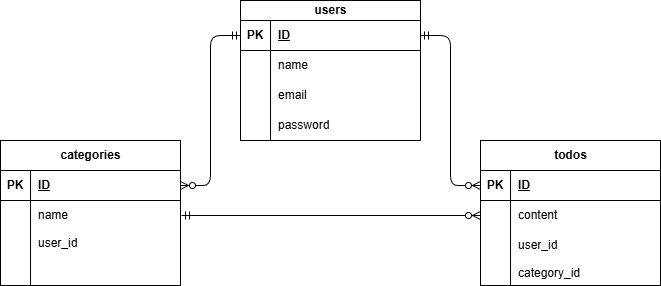

The diagram above was exported from draw.io. Its source (the exported page's mxGraphModel, read from the mxfile embedded in the PNG):
<mxGraphModel dx="1086" dy="1879" grid="1" gridSize="10" guides="1" tooltips="1" connect="1" arrows="1" fold="1" page="1" pageScale="1" pageWidth="850" pageHeight="1100" math="0" shadow="0">
  <root>
    <mxCell id="0" />
    <mxCell id="1" parent="0" />
    <mxCell id="2" value="todos" style="shape=table;startSize=30;container=1;collapsible=1;childLayout=tableLayout;fixedRows=1;rowLines=0;fontStyle=1;align=center;resizeLast=1;html=1;" parent="1" vertex="1">
      <mxGeometry x="640" y="-535" width="180" height="145" as="geometry" />
    </mxCell>
    <mxCell id="3" value="" style="shape=tableRow;horizontal=0;startSize=0;swimlaneHead=0;swimlaneBody=0;fillColor=none;collapsible=0;dropTarget=0;points=[[0,0.5],[1,0.5]];portConstraint=eastwest;top=0;left=0;right=0;bottom=1;" parent="2" vertex="1">
      <mxGeometry y="30" width="180" height="30" as="geometry" />
    </mxCell>
    <mxCell id="4" value="PK" style="shape=partialRectangle;connectable=0;fillColor=none;top=0;left=0;bottom=0;right=0;fontStyle=1;overflow=hidden;whiteSpace=wrap;html=1;" parent="3" vertex="1">
      <mxGeometry width="30" height="30" as="geometry">
        <mxRectangle width="30" height="30" as="alternateBounds" />
      </mxGeometry>
    </mxCell>
    <mxCell id="5" value="ID" style="shape=partialRectangle;connectable=0;fillColor=none;top=0;left=0;bottom=0;right=0;align=left;spacingLeft=6;fontStyle=5;overflow=hidden;whiteSpace=wrap;html=1;" parent="3" vertex="1">
      <mxGeometry x="30" width="150" height="30" as="geometry">
        <mxRectangle width="150" height="30" as="alternateBounds" />
      </mxGeometry>
    </mxCell>
    <mxCell id="6" value="" style="shape=tableRow;horizontal=0;startSize=0;swimlaneHead=0;swimlaneBody=0;fillColor=none;collapsible=0;dropTarget=0;points=[[0,0.5],[1,0.5]];portConstraint=eastwest;top=0;left=0;right=0;bottom=0;" parent="2" vertex="1">
      <mxGeometry y="60" width="180" height="30" as="geometry" />
    </mxCell>
    <mxCell id="7" value="" style="shape=partialRectangle;connectable=0;fillColor=none;top=0;left=0;bottom=0;right=0;editable=1;overflow=hidden;whiteSpace=wrap;html=1;" parent="6" vertex="1">
      <mxGeometry width="30" height="30" as="geometry">
        <mxRectangle width="30" height="30" as="alternateBounds" />
      </mxGeometry>
    </mxCell>
    <mxCell id="8" value="content&lt;span style=&quot;white-space: pre;&quot;&gt;&#09;&lt;/span&gt;" style="shape=partialRectangle;connectable=0;fillColor=none;top=0;left=0;bottom=0;right=0;align=left;spacingLeft=6;overflow=hidden;whiteSpace=wrap;html=1;" parent="6" vertex="1">
      <mxGeometry x="30" width="150" height="30" as="geometry">
        <mxRectangle width="150" height="30" as="alternateBounds" />
      </mxGeometry>
    </mxCell>
    <mxCell id="9" value="" style="shape=tableRow;horizontal=0;startSize=0;swimlaneHead=0;swimlaneBody=0;fillColor=none;collapsible=0;dropTarget=0;points=[[0,0.5],[1,0.5]];portConstraint=eastwest;top=0;left=0;right=0;bottom=0;" parent="2" vertex="1">
      <mxGeometry y="90" width="180" height="30" as="geometry" />
    </mxCell>
    <mxCell id="10" value="" style="shape=partialRectangle;connectable=0;fillColor=none;top=0;left=0;bottom=0;right=0;editable=1;overflow=hidden;whiteSpace=wrap;html=1;" parent="9" vertex="1">
      <mxGeometry width="30" height="30" as="geometry">
        <mxRectangle width="30" height="30" as="alternateBounds" />
      </mxGeometry>
    </mxCell>
    <mxCell id="11" value="user_id" style="shape=partialRectangle;connectable=0;fillColor=none;top=0;left=0;bottom=0;right=0;align=left;spacingLeft=6;overflow=hidden;whiteSpace=wrap;html=1;" parent="9" vertex="1">
      <mxGeometry x="30" width="150" height="30" as="geometry">
        <mxRectangle width="150" height="30" as="alternateBounds" />
      </mxGeometry>
    </mxCell>
    <mxCell id="12" value="" style="shape=tableRow;horizontal=0;startSize=0;swimlaneHead=0;swimlaneBody=0;fillColor=none;collapsible=0;dropTarget=0;points=[[0,0.5],[1,0.5]];portConstraint=eastwest;top=0;left=0;right=0;bottom=0;" parent="2" vertex="1">
      <mxGeometry y="120" width="180" height="25" as="geometry" />
    </mxCell>
    <mxCell id="13" value="" style="shape=partialRectangle;connectable=0;fillColor=none;top=0;left=0;bottom=0;right=0;editable=1;overflow=hidden;whiteSpace=wrap;html=1;" parent="12" vertex="1">
      <mxGeometry width="30" height="25" as="geometry">
        <mxRectangle width="30" height="25" as="alternateBounds" />
      </mxGeometry>
    </mxCell>
    <mxCell id="14" value="category_id" style="shape=partialRectangle;connectable=0;fillColor=none;top=0;left=0;bottom=0;right=0;align=left;spacingLeft=6;overflow=hidden;whiteSpace=wrap;html=1;" parent="12" vertex="1">
      <mxGeometry x="30" width="150" height="25" as="geometry">
        <mxRectangle width="150" height="25" as="alternateBounds" />
      </mxGeometry>
    </mxCell>
    <mxCell id="28" value="" style="edgeStyle=entityRelationEdgeStyle;fontSize=12;html=1;endArrow=ERzeroToMany;exitX=0;exitY=0.5;exitDx=0;exitDy=0;startArrow=ERmandOne;startFill=0;endFill=0;entryX=1;entryY=0.5;entryDx=0;entryDy=0;" parent="1" source="16" target="30" edge="1">
      <mxGeometry width="100" height="100" relative="1" as="geometry">
        <mxPoint x="310" y="-505" as="sourcePoint" />
        <mxPoint x="330" y="-510" as="targetPoint" />
        <Array as="points">
          <mxPoint x="410" y="-540" />
          <mxPoint x="340" y="-505" />
        </Array>
      </mxGeometry>
    </mxCell>
    <mxCell id="44" value="" style="edgeStyle=entityRelationEdgeStyle;fontSize=12;html=1;endArrow=ERzeroToMany;startArrow=ERmandOne;entryX=0;entryY=0.5;entryDx=0;entryDy=0;startFill=0;endFill=0;" parent="1" target="6" edge="1">
      <mxGeometry width="100" height="100" relative="1" as="geometry">
        <mxPoint x="341" y="-460" as="sourcePoint" />
        <mxPoint x="620" y="-495.49" as="targetPoint" />
        <Array as="points">
          <mxPoint x="511.98" y="-502.5" />
          <mxPoint x="731.98" y="-292.5" />
          <mxPoint x="781.98" y="-292.5" />
        </Array>
      </mxGeometry>
    </mxCell>
    <mxCell id="45" value="" style="edgeStyle=entityRelationEdgeStyle;fontSize=12;html=1;endArrow=ERzeroToMany;entryX=0;entryY=0.5;entryDx=0;entryDy=0;startArrow=ERmandOne;startFill=0;endFill=0;" parent="1" source="16" target="3" edge="1">
      <mxGeometry width="100" height="100" relative="1" as="geometry">
        <mxPoint x="380" y="-650" as="sourcePoint" />
        <mxPoint x="480" y="-750" as="targetPoint" />
      </mxGeometry>
    </mxCell>
    <mxCell id="15" value="users" style="shape=table;startSize=20;container=1;collapsible=1;childLayout=tableLayout;fixedRows=1;rowLines=0;fontStyle=1;align=center;resizeLast=1;html=1;" parent="1" vertex="1">
      <mxGeometry x="400" y="-675" width="180" height="140" as="geometry" />
    </mxCell>
    <mxCell id="16" value="" style="shape=tableRow;horizontal=0;startSize=0;swimlaneHead=0;swimlaneBody=0;fillColor=none;collapsible=0;dropTarget=0;points=[[0,0.5],[1,0.5]];portConstraint=eastwest;top=0;left=0;right=0;bottom=1;" parent="15" vertex="1">
      <mxGeometry y="20" width="180" height="30" as="geometry" />
    </mxCell>
    <mxCell id="17" value="PK" style="shape=partialRectangle;connectable=0;fillColor=none;top=0;left=0;bottom=0;right=0;fontStyle=1;overflow=hidden;whiteSpace=wrap;html=1;" parent="16" vertex="1">
      <mxGeometry width="30" height="30" as="geometry">
        <mxRectangle width="30" height="30" as="alternateBounds" />
      </mxGeometry>
    </mxCell>
    <mxCell id="18" value="ID" style="shape=partialRectangle;connectable=0;fillColor=none;top=0;left=0;bottom=0;right=0;align=left;spacingLeft=6;fontStyle=5;overflow=hidden;whiteSpace=wrap;html=1;" parent="16" vertex="1">
      <mxGeometry x="30" width="150" height="30" as="geometry">
        <mxRectangle width="150" height="30" as="alternateBounds" />
      </mxGeometry>
    </mxCell>
    <mxCell id="19" value="" style="shape=tableRow;horizontal=0;startSize=0;swimlaneHead=0;swimlaneBody=0;fillColor=none;collapsible=0;dropTarget=0;points=[[0,0.5],[1,0.5]];portConstraint=eastwest;top=0;left=0;right=0;bottom=0;" parent="15" vertex="1">
      <mxGeometry y="50" width="180" height="30" as="geometry" />
    </mxCell>
    <mxCell id="20" value="" style="shape=partialRectangle;connectable=0;fillColor=none;top=0;left=0;bottom=0;right=0;editable=1;overflow=hidden;whiteSpace=wrap;html=1;" parent="19" vertex="1">
      <mxGeometry width="30" height="30" as="geometry">
        <mxRectangle width="30" height="30" as="alternateBounds" />
      </mxGeometry>
    </mxCell>
    <mxCell id="21" value="name" style="shape=partialRectangle;connectable=0;fillColor=none;top=0;left=0;bottom=0;right=0;align=left;spacingLeft=6;overflow=hidden;whiteSpace=wrap;html=1;" parent="19" vertex="1">
      <mxGeometry x="30" width="150" height="30" as="geometry">
        <mxRectangle width="150" height="30" as="alternateBounds" />
      </mxGeometry>
    </mxCell>
    <mxCell id="22" value="" style="shape=tableRow;horizontal=0;startSize=0;swimlaneHead=0;swimlaneBody=0;fillColor=none;collapsible=0;dropTarget=0;points=[[0,0.5],[1,0.5]];portConstraint=eastwest;top=0;left=0;right=0;bottom=0;" parent="15" vertex="1">
      <mxGeometry y="80" width="180" height="30" as="geometry" />
    </mxCell>
    <mxCell id="23" value="" style="shape=partialRectangle;connectable=0;fillColor=none;top=0;left=0;bottom=0;right=0;editable=1;overflow=hidden;whiteSpace=wrap;html=1;" parent="22" vertex="1">
      <mxGeometry width="30" height="30" as="geometry">
        <mxRectangle width="30" height="30" as="alternateBounds" />
      </mxGeometry>
    </mxCell>
    <mxCell id="24" value="email" style="shape=partialRectangle;connectable=0;fillColor=none;top=0;left=0;bottom=0;right=0;align=left;spacingLeft=6;overflow=hidden;whiteSpace=wrap;html=1;" parent="22" vertex="1">
      <mxGeometry x="30" width="150" height="30" as="geometry">
        <mxRectangle width="150" height="30" as="alternateBounds" />
      </mxGeometry>
    </mxCell>
    <mxCell id="25" value="" style="shape=tableRow;horizontal=0;startSize=0;swimlaneHead=0;swimlaneBody=0;fillColor=none;collapsible=0;dropTarget=0;points=[[0,0.5],[1,0.5]];portConstraint=eastwest;top=0;left=0;right=0;bottom=0;" parent="15" vertex="1">
      <mxGeometry y="110" width="180" height="30" as="geometry" />
    </mxCell>
    <mxCell id="26" value="" style="shape=partialRectangle;connectable=0;fillColor=none;top=0;left=0;bottom=0;right=0;editable=1;overflow=hidden;whiteSpace=wrap;html=1;" parent="25" vertex="1">
      <mxGeometry width="30" height="30" as="geometry">
        <mxRectangle width="30" height="30" as="alternateBounds" />
      </mxGeometry>
    </mxCell>
    <mxCell id="27" value="password" style="shape=partialRectangle;connectable=0;fillColor=none;top=0;left=0;bottom=0;right=0;align=left;spacingLeft=6;overflow=hidden;whiteSpace=wrap;html=1;" parent="25" vertex="1">
      <mxGeometry x="30" width="150" height="30" as="geometry">
        <mxRectangle width="150" height="30" as="alternateBounds" />
      </mxGeometry>
    </mxCell>
    <mxCell id="29" value="categories" style="shape=table;startSize=30;container=1;collapsible=1;childLayout=tableLayout;fixedRows=1;rowLines=0;fontStyle=1;align=center;resizeLast=1;html=1;" parent="1" vertex="1">
      <mxGeometry x="160" y="-535" width="180" height="145" as="geometry" />
    </mxCell>
    <mxCell id="30" value="" style="shape=tableRow;horizontal=0;startSize=0;swimlaneHead=0;swimlaneBody=0;fillColor=none;collapsible=0;dropTarget=0;points=[[0,0.5],[1,0.5]];portConstraint=eastwest;top=0;left=0;right=0;bottom=1;" parent="29" vertex="1">
      <mxGeometry y="30" width="180" height="30" as="geometry" />
    </mxCell>
    <mxCell id="31" value="PK" style="shape=partialRectangle;connectable=0;fillColor=none;top=0;left=0;bottom=0;right=0;fontStyle=1;overflow=hidden;whiteSpace=wrap;html=1;" parent="30" vertex="1">
      <mxGeometry width="30" height="30" as="geometry">
        <mxRectangle width="30" height="30" as="alternateBounds" />
      </mxGeometry>
    </mxCell>
    <mxCell id="32" value="ID" style="shape=partialRectangle;connectable=0;fillColor=none;top=0;left=0;bottom=0;right=0;align=left;spacingLeft=6;fontStyle=5;overflow=hidden;whiteSpace=wrap;html=1;" parent="30" vertex="1">
      <mxGeometry x="30" width="150" height="30" as="geometry">
        <mxRectangle width="150" height="30" as="alternateBounds" />
      </mxGeometry>
    </mxCell>
    <mxCell id="33" value="" style="shape=tableRow;horizontal=0;startSize=0;swimlaneHead=0;swimlaneBody=0;fillColor=none;collapsible=0;dropTarget=0;points=[[0,0.5],[1,0.5]];portConstraint=eastwest;top=0;left=0;right=0;bottom=0;" parent="29" vertex="1">
      <mxGeometry y="60" width="180" height="30" as="geometry" />
    </mxCell>
    <mxCell id="34" value="" style="shape=partialRectangle;connectable=0;fillColor=none;top=0;left=0;bottom=0;right=0;editable=1;overflow=hidden;whiteSpace=wrap;html=1;" parent="33" vertex="1">
      <mxGeometry width="30" height="30" as="geometry">
        <mxRectangle width="30" height="30" as="alternateBounds" />
      </mxGeometry>
    </mxCell>
    <mxCell id="35" value="name&lt;span style=&quot;white-space: pre;&quot;&gt;&#09;&lt;/span&gt;" style="shape=partialRectangle;connectable=0;fillColor=none;top=0;left=0;bottom=0;right=0;align=left;spacingLeft=6;overflow=hidden;whiteSpace=wrap;html=1;" parent="33" vertex="1">
      <mxGeometry x="30" width="150" height="30" as="geometry">
        <mxRectangle width="150" height="30" as="alternateBounds" />
      </mxGeometry>
    </mxCell>
    <mxCell id="36" value="" style="shape=tableRow;horizontal=0;startSize=0;swimlaneHead=0;swimlaneBody=0;fillColor=none;collapsible=0;dropTarget=0;points=[[0,0.5],[1,0.5]];portConstraint=eastwest;top=0;left=0;right=0;bottom=0;" parent="29" vertex="1">
      <mxGeometry y="90" width="180" height="25" as="geometry" />
    </mxCell>
    <mxCell id="37" value="" style="shape=partialRectangle;connectable=0;fillColor=none;top=0;left=0;bottom=0;right=0;editable=1;overflow=hidden;whiteSpace=wrap;html=1;" parent="36" vertex="1">
      <mxGeometry width="30" height="25" as="geometry">
        <mxRectangle width="30" height="25" as="alternateBounds" />
      </mxGeometry>
    </mxCell>
    <mxCell id="38" value="user_id" style="shape=partialRectangle;connectable=0;fillColor=none;top=0;left=0;bottom=0;right=0;align=left;spacingLeft=6;overflow=hidden;whiteSpace=wrap;html=1;" parent="36" vertex="1">
      <mxGeometry x="30" width="150" height="25" as="geometry">
        <mxRectangle width="150" height="25" as="alternateBounds" />
      </mxGeometry>
    </mxCell>
    <mxCell id="39" value="" style="shape=tableRow;horizontal=0;startSize=0;swimlaneHead=0;swimlaneBody=0;fillColor=none;collapsible=0;dropTarget=0;points=[[0,0.5],[1,0.5]];portConstraint=eastwest;top=0;left=0;right=0;bottom=0;" parent="29" vertex="1">
      <mxGeometry y="115" width="180" height="30" as="geometry" />
    </mxCell>
    <mxCell id="40" value="" style="shape=partialRectangle;connectable=0;fillColor=none;top=0;left=0;bottom=0;right=0;editable=1;overflow=hidden;whiteSpace=wrap;html=1;" parent="39" vertex="1">
      <mxGeometry width="30" height="30" as="geometry">
        <mxRectangle width="30" height="30" as="alternateBounds" />
      </mxGeometry>
    </mxCell>
    <mxCell id="41" value="" style="shape=partialRectangle;connectable=0;fillColor=none;top=0;left=0;bottom=0;right=0;align=left;spacingLeft=6;overflow=hidden;whiteSpace=wrap;html=1;" parent="39" vertex="1">
      <mxGeometry x="30" width="150" height="30" as="geometry">
        <mxRectangle width="150" height="30" as="alternateBounds" />
      </mxGeometry>
    </mxCell>
  </root>
</mxGraphModel>